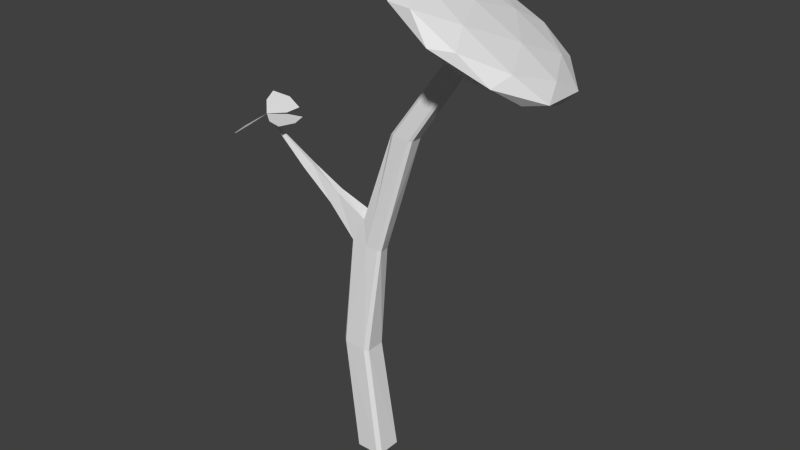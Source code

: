 # Source: deciduousSapling.blend  (saved by Blender 2.79.0; exported with 4.5.12 LTS)
import bpy
from mathutils import Matrix  # noqa: F401  (used for matrix-valued properties, if any)

bpy.ops.wm.read_factory_settings(use_empty=True)
scene = bpy.context.scene
scene.name = 'Scene'

# ---- collections
col_collection_1 = bpy.data.collections.new('Collection 1'); scene.collection.children.link(col_collection_1)

# ---- materials (node trees are filled in below, after node groups)
mat_trunk = bpy.data.materials.new('trunk')
mat_trunk.alpha_threshold = 0.0
mat_trunk.use_transparent_shadow = False
mat_trunk.roughness = 0.5
mat_deciduousgreen = bpy.data.materials.new('deciduousGreen')
mat_deciduousgreen.alpha_threshold = 0.0
mat_deciduousgreen.use_transparent_shadow = False
mat_deciduousgreen.roughness = 0.5

# ---- material node trees

# ---- world
world_world = bpy.data.worlds.new('World'); scene.world = world_world
world_world.color = (0.05088, 0.05088, 0.05088)
world_world.use_sun_shadow = False
world_world.sun_shadow_jitter_overblur = 0.0
world_world.cycles.sampling_method = 'NONE'
world_world.cycles.sample_map_resolution = 256

# ---- meshes
me_deciduoussapling = bpy.data.meshes.new('deciduousSapling')
me_deciduoussapling.from_pydata([(-0.1012, -0.133, 0.0), (-0.1331, -0.09977, 0.0), (-0.03347, -0.07545, 1.967), (-0.1764, -0.07296, 1.98), (-0.1331, 0.09977, 0.0), (-0.1016, 0.133, 0.0), (-0.0755, 0.06594, 1.969), (-0.1989, 0.02918, 1.975), (0.1331, -0.09973, 0.0), (0.1014, -0.133, 0.0), (0.07582, -0.06715, 1.967), (0.09845, -0.04773, 1.948), (0.1019, 0.133, 0.0), (0.1331, 0.09973, 0.0), (0.07256, 0.05888, 1.936), (0.04122, 0.07507, 1.952), (0.2213, -0.04716, 2.977), (0.193, -0.02949, 2.978), (0.185, 0.07806, 2.973), (0.2109, 0.09635, 2.97), (0.3916, -0.02727, 2.964), (0.3666, -0.04552, 2.967), (0.3559, 0.09799, 2.96), (0.3838, 0.08032, 2.959), (0.8599, 0.03624, 3.926), (0.8757, 0.01865, 3.918), (0.8638, 0.1623, 3.912), (0.8508, 0.1439, 3.921), (0.9616, 0.02098, 3.869), (0.9745, 0.03931, 3.86), (0.9655, 0.147, 3.856), (0.9494, 0.1646, 3.863), (-0.2588, -0.1054, 1.031), (-0.2267, -0.1332, 1.028), (-0.264, 0.06354, 1.027), (-0.2342, 0.09262, 1.024), (-0.03829, 0.09758, 1.002), (-0.006279, 0.06959, 0.9986), (-0.0009905, -0.1015, 1.002), (-0.0316, -0.1306, 1.006), (0.9142, 0.1927, 3.667), (1.466, -0.2338, 3.569), (0.8199, -0.5223, 3.962), (0.3031, 0.1001, 4.119), (0.6296, 0.7732, 3.822), (1.348, 0.5669, 3.482), (1.196, -0.59, 3.959), (0.4771, -0.3836, 4.299), (0.3595, 0.417, 4.213), (1.005, 0.7055, 3.82), (1.522, 0.08315, 3.663), (0.9111, -0.00948, 4.115), (0.859, -0.2098, 3.801), (1.239, -0.04022, 3.57), (1.183, -0.4605, 3.743), (1.494, 0.1797, 3.461), (1.17, 0.4304, 3.519), (0.5553, 0.156, 3.893), (0.4998, -0.2642, 4.067), (0.7472, 0.5517, 3.719), (0.388, 0.4972, 3.985), (1.002, 0.7716, 3.61), (1.596, -0.1046, 3.567), (1.527, 0.366, 3.517), (1.024, -0.6698, 3.973), (1.404, -0.5003, 3.742), (0.2983, -0.1828, 4.265), (0.6021, -0.5486, 4.173), (0.4211, 0.6835, 4.04), (0.2292, 0.2878, 4.214), (1.223, 0.7318, 3.609), (0.8008, 0.8531, 3.809), (1.437, -0.314, 3.797), (0.823, -0.5884, 4.171), (0.3315, 0.00352, 4.32), (0.642, 0.6437, 4.038), (1.325, 0.4475, 3.715), (1.078, -0.3684, 4.063), (1.27, 0.02722, 3.888), (0.6557, -0.2472, 4.262), (0.5866, 0.2234, 4.212), (0.9663, 0.393, 3.981), (0.1513, 0.0643, 2.195), (0.1208, 0.08085, 2.207), (-0.07785, 0.04864, 2.215), (0.002059, 0.07309, 2.223), (0.1494, -0.0617, 2.22), (0.1726, -0.04255, 2.205), (0.03211, -0.06958, 2.199), (-0.06689, -0.05952, 2.191), (-0.9928, -0.1725, 2.884), (-0.5607, -0.1158, 2.548), (-0.6248, -0.1419, 2.502), (-0.6414, -0.09624, 2.492), (-0.5706, -0.07482, 2.542), (-0.9927, -0.1725, 2.884), (-0.7245, -0.3066, 2.884), (-0.8586, -0.2753, 2.884), (-0.7245, -0.03841, 2.884), (-0.8586, -0.06972, 2.884), (-0.6762, -0.1725, 2.884), (-0.8166, -0.1725, 2.884), (-0.9953, -0.172, 2.885), (-0.9136, 0.1163, 2.873), (-0.9221, -0.02095, 2.866), (-1.157, 0.06465, 2.974), (-1.108, -0.06054, 2.943), (-1.042, 0.1377, 2.93), (-1.021, 0.0003263, 2.91), (-0.9927, -0.1725, 2.884), (-1.245, -0.1855, 2.722), (-1.136, -0.1482, 2.798), (-1.114, -0.4166, 2.759), (-1.036, -0.3254, 2.826), (-1.213, -0.3242, 2.714), (-1.115, -0.2569, 2.79), (-0.3901, -0.1009, 2.258), (-0.4084, -0.03509, 2.25), (-0.3308, -0.02162, 2.366), (-0.3227, -0.08254, 2.358)], [], [(88, 86, 21, 16), (83, 85, 19, 22), (16, 21, 28, 25), (32, 3, 7, 34), (37, 14, 11, 38), (13, 37, 38, 8), (5, 35, 36, 12), (84, 89, 17, 18), (22, 19, 26, 31), (18, 17, 24, 27), (20, 23, 30, 29), (1, 32, 34, 4), (87, 82, 23, 20), (35, 6, 15, 36), (39, 10, 2, 33), (33, 2, 3, 32), (35, 5, 4, 34), (37, 13, 12, 36), (39, 9, 8, 38), (82, 14, 15, 83), (84, 18, 19, 85), (86, 10, 11, 87), (88, 16, 17, 89), (28, 21, 20, 29), (22, 31, 30, 23), (26, 19, 18, 27), (16, 25, 24, 17), (0, 33, 32, 1), (6, 35, 34, 7), (14, 37, 36, 15), (10, 39, 38, 11), (9, 39, 33, 0), (40, 53, 52), (41, 53, 55), (40, 52, 57), (40, 57, 59), (40, 59, 56), (41, 55, 62), (42, 54, 64), (43, 58, 66), (44, 60, 68), (45, 61, 70), (41, 62, 65), (42, 64, 67), (43, 66, 69), (44, 68, 71), (45, 70, 63), (46, 72, 77), (47, 73, 79), (48, 74, 80), (49, 75, 81), (50, 76, 78), (78, 81, 51), (78, 76, 81), (76, 49, 81), (81, 80, 51), (81, 75, 80), (75, 48, 80), (80, 79, 51), (80, 74, 79), (74, 47, 79), (79, 77, 51), (79, 73, 77), (73, 46, 77), (77, 78, 51), (77, 72, 78), (72, 50, 78), (63, 76, 50), (63, 70, 76), (70, 49, 76), (71, 75, 49), (71, 68, 75), (68, 48, 75), (69, 74, 48), (69, 66, 74), (66, 47, 74), (67, 73, 47), (67, 64, 73), (64, 46, 73), (65, 72, 46), (65, 62, 72), (62, 50, 72), (70, 71, 49), (70, 61, 71), (61, 44, 71), (68, 69, 48), (68, 60, 69), (60, 43, 69), (66, 67, 47), (66, 58, 67), (58, 42, 67), (64, 65, 46), (64, 54, 65), (54, 41, 65), (62, 63, 50), (62, 55, 63), (55, 45, 63), (56, 61, 45), (56, 59, 61), (59, 44, 61), (59, 60, 44), (59, 57, 60), (57, 43, 60), (57, 58, 43), (57, 52, 58), (52, 42, 58), (55, 56, 45), (55, 53, 56), (53, 40, 56), (52, 54, 42), (52, 53, 54), (53, 41, 54), (2, 88, 89, 3), (21, 86, 87, 20), (7, 84, 85, 6), (23, 82, 83, 22), (11, 14, 82, 87), (92, 91, 90), (15, 6, 85, 83), (2, 10, 86, 88), (93, 92, 90), (94, 93, 90), (91, 94, 90), (119, 118, 94, 91), (118, 117, 93, 94), (117, 116, 92, 93), (116, 119, 91, 92), (101, 100, 98, 99), (97, 96, 100, 101), (95, 97, 101, 99), (108, 107, 105, 106), (104, 103, 107, 108), (102, 104, 108, 106), (115, 114, 112, 113), (111, 110, 114, 115), (109, 111, 115, 113), (3, 89, 119, 116), (7, 3, 116, 117), (84, 7, 117, 118), (89, 84, 118, 119)])
me_deciduoussapling.polygons.foreach_set('material_index', [0, 0, 0, 0, 0, 0, 0, 0, 0, 0, 0, 0, 0, 0, 0, 0, 0, 0, 0, 0, 0, 0, 0, 0, 0, 0, 0, 0, 0, 0, 0, 0, 1, 1, 1, 1, 1, 1, 1, 1, 1, 1, 1, 1, 1, 1, 1, 1, 1, 1, 1, 1, 1, 1, 1, 1, 1, 1, 1, 1, 1, 1, 1, 1, 1, 1, 1, 1, 1, 1, 1, 1, 1, 1, 1, 1, 1, 1, 1, 1, 1, 1, 1, 1, 1, 1, 1, 1, 1, 1, 1, 1, 1, 1, 1, 1, 1, 1, 1, 1, 1, 1, 1, 1, 1, 1, 1, 1, 1, 1, 1, 1, 0, 0, 0, 0, 0, 0, 0, 0, 0, 0, 0, 0, 0, 0, 0, 1, 1, 1, 1, 1, 1, 1, 1, 1, 0, 0, 0, 0])
_k = set([(0, 33), (1, 32), (2, 33), (2, 88), (3, 32), (3, 116), (4, 34), (5, 35), (6, 35), (6, 85), (7, 34), (7, 117), (8, 38), (9, 39), (10, 39), (10, 86), (11, 38), (11, 87), (12, 36), (13, 37), (14, 37), (14, 82), (15, 36), (15, 83), (16, 25), (16, 88), (17, 24), (17, 89), (18, 27), (18, 84), (19, 26), (19, 85), (20, 29), (20, 87), (21, 28), (21, 86), (22, 31), (22, 83), (23, 30), (23, 82), (84, 118), (89, 119), (90, 91), (90, 92), (90, 93), (90, 94), (91, 119), (92, 116), (93, 117), (94, 118)])
me_deciduoussapling.attributes.new('sharp_edge', 'BOOLEAN', 'EDGE').data.foreach_set('value', [ (min(e.vertices), max(e.vertices)) in _k for e in me_deciduoussapling.edges])
_uv = me_deciduoussapling.uv_layers.new(name='UVMap')
_uv.uv.foreach_set('vector', [0.75, 0.75, 0.75, 0.75, 0.75, 0.75, 0.75, 0.75, 0.75, 0.75, 0.75, 0.75, 0.75, 0.75, 0.75, 0.75, 0.75, 0.75, 0.75, 0.75, 0.75, 0.75, 0.75, 0.75, 0.75, 0.75, 0.75, 0.75, 0.75, 0.75, 0.75, 0.75, 0.75, 0.75, 0.75, 0.75, 0.75, 0.75, 0.75, 0.75, 0.75, 0.75, 0.75, 0.75, 0.75, 0.75, 0.75, 0.75, 0.75, 0.75, 0.75, 0.75, 0.75, 0.75, 0.75, 0.75, 0.75, 0.75, 0.75, 0.75, 0.75, 0.75, 0.75, 0.75, 0.75, 0.75, 0.75, 0.75, 0.75, 0.75, 0.75, 0.75, 0.75, 0.75, 0.75, 0.75, 0.75, 0.75, 0.75, 0.75, 0.75, 0.75, 0.75, 0.75, 0.75, 0.75, 0.75, 0.75, 0.75, 0.75, 0.75, 0.75, 0.75, 0.75, 0.75, 0.75, 0.75, 0.75, 0.75, 0.75, 0.75, 0.75, 0.75, 0.75, 0.75, 0.75, 0.75, 0.75, 0.75, 0.75, 0.75, 0.75, 0.75, 0.75, 0.75, 0.75, 0.75, 0.75, 0.75, 0.75, 0.75, 0.75, 0.75, 0.75, 0.75, 0.75, 0.75, 0.75, 0.75, 0.75, 0.75, 0.75, 0.75, 0.75, 0.75, 0.75, 0.75, 0.75, 0.75, 0.75, 0.75, 0.75, 0.75, 0.75, 0.75, 0.75, 0.75, 0.75, 0.75, 0.75, 0.75, 0.75, 0.75, 0.75, 0.75, 0.75, 0.75, 0.75, 0.75, 0.75, 0.75, 0.75, 0.75, 0.75, 0.75, 0.75, 0.75, 0.75, 0.75, 0.75, 0.75, 0.75, 0.75, 0.75, 0.75, 0.75, 0.75, 0.75, 0.75, 0.75, 0.75, 0.75, 0.75, 0.75, 0.75, 0.75, 0.75, 0.75, 0.75, 0.75, 0.75, 0.75, 0.75, 0.75, 0.75, 0.75, 0.75, 0.75, 0.75, 0.75, 0.75, 0.75, 0.75, 0.75, 0.75, 0.75, 0.75, 0.75, 0.75, 0.75, 0.75, 0.75, 0.75, 0.75, 0.75, 0.75, 0.75, 0.75, 0.75, 0.75, 0.75, 0.75, 0.75, 0.75, 0.75, 0.75, 0.75, 0.75, 0.75, 0.75, 0.75, 0.75, 0.75, 0.75, 0.75, 0.75, 0.75, 0.75, 0.75, 0.75, 0.75, 0.75, 0.75, 0.75, 0.75, 0.75, 0.75, 0.75, 0.75, 0.75, 0.75, 0.75, 0.75, 0.75, 0.75, 0.75, 0.25, 0.75, 0.25, 0.75, 0.25, 0.75, 0.25, 0.75, 0.25, 0.75, 0.25, 0.75, 0.25, 0.75, 0.25, 0.75, 0.25, 0.75, 0.25, 0.75, 0.25, 0.75, 0.25, 0.75, 0.25, 0.75, 0.25, 0.75, 0.25, 0.75, 0.25, 0.75, 0.25, 0.75, 0.25, 0.75, 0.25, 0.75, 0.25, 0.75, 0.25, 0.75, 0.25, 0.75, 0.25, 0.75, 0.25, 0.75, 0.25, 0.75, 0.25, 0.75, 0.25, 0.75, 0.25, 0.75, 0.25, 0.75, 0.25, 0.75, 0.25, 0.75, 0.25, 0.75, 0.25, 0.75, 0.25, 0.75, 0.25, 0.75, 0.25, 0.75, 0.25, 0.75, 0.25, 0.75, 0.25, 0.75, 0.25, 0.75, 0.25, 0.75, 0.25, 0.75, 0.25, 0.75, 0.25, 0.75, 0.25, 0.75, 0.25, 0.75, 0.25, 0.75, 0.25, 0.75, 0.25, 0.75, 0.25, 0.75, 0.25, 0.75, 0.25, 0.75, 0.25, 0.75, 0.25, 0.75, 0.25, 0.75, 0.25, 0.75, 0.25, 0.75, 0.25, 0.75, 0.25, 0.75, 0.25, 0.75, 0.25, 0.75, 0.25, 0.75, 0.25, 0.75, 0.25, 0.75, 0.25, 0.75, 0.25, 0.75, 0.25, 0.75, 0.25, 0.75, 0.25, 0.75, 0.25, 0.75, 0.25, 0.75, 0.25, 0.75, 0.25, 0.75, 0.25, 0.75, 0.25, 0.75, 0.25, 0.75, 0.25, 0.75, 0.25, 0.75, 0.25, 0.75, 0.25, 0.75, 0.25, 0.75, 0.25, 0.75, 0.25, 0.75, 0.25, 0.75, 0.25, 0.75, 0.25, 0.75, 0.25, 0.75, 0.25, 0.75, 0.25, 0.75, 0.25, 0.75, 0.25, 0.75, 0.25, 0.75, 0.25, 0.75, 0.25, 0.75, 0.25, 0.75, 0.25, 0.75, 0.25, 0.75, 0.25, 0.75, 0.25, 0.75, 0.25, 0.75, 0.25, 0.75, 0.25, 0.75, 0.25, 0.75, 0.25, 0.75, 0.25, 0.75, 0.25, 0.75, 0.25, 0.75, 0.25, 0.75, 0.25, 0.75, 0.25, 0.75, 0.25, 0.75, 0.25, 0.75, 0.25, 0.75, 0.25, 0.75, 0.25, 0.75, 0.25, 0.75, 0.25, 0.75, 0.25, 0.75, 0.25, 0.75, 0.25, 0.75, 0.25, 0.75, 0.25, 0.75, 0.25, 0.75, 0.25, 0.75, 0.25, 0.75, 0.25, 0.75, 0.25, 0.75, 0.25, 0.75, 0.25, 0.75, 0.25, 0.75, 0.25, 0.75, 0.25, 0.75, 0.25, 0.75, 0.25, 0.75, 0.25, 0.75, 0.25, 0.75, 0.25, 0.75, 0.25, 0.75, 0.25, 0.75, 0.25, 0.75, 0.25, 0.75, 0.25, 0.75, 0.25, 0.75, 0.25, 0.75, 0.25, 0.75, 0.25, 0.75, 0.25, 0.75, 0.25, 0.75, 0.25, 0.75, 0.25, 0.75, 0.25, 0.75, 0.25, 0.75, 0.25, 0.75, 0.25, 0.75, 0.25, 0.75, 0.25, 0.75, 0.25, 0.75, 0.25, 0.75, 0.25, 0.75, 0.25, 0.75, 0.25, 0.75, 0.25, 0.75, 0.25, 0.75, 0.25, 0.75, 0.25, 0.75, 0.25, 0.75, 0.25, 0.75, 0.25, 0.75, 0.25, 0.75, 0.25, 0.75, 0.25, 0.75, 0.25, 0.75, 0.25, 0.75, 0.25, 0.75, 0.25, 0.75, 0.25, 0.75, 0.25, 0.75, 0.25, 0.75, 0.25, 0.75, 0.25, 0.75, 0.25, 0.75, 0.25, 0.75, 0.25, 0.75, 0.25, 0.75, 0.25, 0.75, 0.25, 0.75, 0.25, 0.75, 0.25, 0.75, 0.25, 0.75, 0.25, 0.75, 0.25, 0.75, 0.25, 0.75, 0.25, 0.75, 0.25, 0.75, 0.25, 0.75, 0.25, 0.75, 0.25, 0.75, 0.25, 0.75, 0.25, 0.75, 0.25, 0.75, 0.25, 0.75, 0.25, 0.75, 0.25, 0.75, 0.25, 0.75, 0.25, 0.75, 0.25, 0.75, 0.25, 0.75, 0.25, 0.75, 0.25, 0.75, 0.25, 0.75, 0.25, 0.75, 0.25, 0.75, 0.25, 0.75, 0.25, 0.75, 0.25, 0.75, 0.25, 0.75, 0.25, 0.75, 0.25, 0.75, 0.25, 0.75, 0.25, 0.75, 0.25, 0.75, 0.25, 0.75, 0.25, 0.75, 0.25, 0.75, 0.25, 0.75, 0.25, 0.75, 0.25, 0.75, 0.25, 0.75, 0.25, 0.75, 0.25, 0.75, 0.25, 0.75, 0.25, 0.75, 0.25, 0.75, 0.25, 0.75, 0.25, 0.75, 0.25, 0.75, 0.25, 0.75, 0.25, 0.75, 0.25, 0.75, 0.25, 0.75, 0.75, 0.75, 0.75, 0.75, 0.75, 0.75, 0.75, 0.75, 0.75, 0.75, 0.75, 0.75, 0.75, 0.75, 0.75, 0.75, 0.75, 0.75, 0.75, 0.75, 0.75, 0.75, 0.75, 0.75, 0.75, 0.75, 0.75, 0.75, 0.75, 0.75, 0.75, 0.75, 0.75, 0.75, 0.75, 0.75, 0.75, 0.75, 0.75, 0.75, 0.75, 0.75, 0.75, 0.75, 0.75, 0.75, 0.75, 0.75, 0.75, 0.75, 0.75, 0.75, 0.75, 0.75, 0.75, 0.75, 0.75, 0.75, 0.75, 0.75, 0.75, 0.75, 0.75, 0.75, 0.75, 0.75, 0.75, 0.75, 0.75, 0.75, 0.75, 0.75, 0.75, 0.75, 0.75, 0.75, 0.75, 0.75, 0.75, 0.75, 0.75, 0.75, 0.75, 0.75, 0.75, 0.75, 0.75, 0.75, 0.75, 0.75, 0.75, 0.75, 0.75, 0.75, 0.75, 0.75, 0.75, 0.75, 0.75, 0.75, 0.75, 0.75, 0.75, 0.75, 0.75, 0.75, 0.75, 0.75, 0.75, 0.75, 0.75, 0.75, 0.25, 0.75, 0.25, 0.75, 0.25, 0.75, 0.25, 0.75, 0.25, 0.75, 0.25, 0.75, 0.25, 0.75, 0.25, 0.75, 0.25, 0.75, 0.25, 0.75, 0.25, 0.75, 0.25, 0.75, 0.25, 0.75, 0.25, 0.75, 0.25, 0.75, 0.25, 0.75, 0.25, 0.75, 0.25, 0.75, 0.25, 0.75, 0.25, 0.75, 0.25, 0.75, 0.25, 0.75, 0.25, 0.75, 0.25, 0.75, 0.25, 0.75, 0.25, 0.75, 0.25, 0.75, 0.25, 0.75, 0.25, 0.75, 0.25, 0.75, 0.25, 0.75, 0.25, 0.75, 0.25, 0.75, 0.25, 0.75, 0.25, 0.75, 0.25, 0.75, 0.75, 0.75, 0.75, 0.75, 0.75, 0.75, 0.75, 0.75, 0.75, 0.75, 0.75, 0.75, 0.75, 0.75, 0.75, 0.75, 0.75, 0.75, 0.75, 0.75, 0.75, 0.75, 0.75, 0.75, 0.75, 0.75, 0.75, 0.75, 0.75, 0.75, 0.75, 0.75])
me_deciduoussapling.materials.append(mat_trunk)
me_deciduoussapling.materials.append(mat_deciduousgreen)
me_deciduoussapling.use_remesh_preserve_volume = False
me_deciduoussapling.use_remesh_preserve_attributes = False
me_deciduoussapling.use_mirror_vertex_groups = False
me_deciduoussapling.update()

# ---- objects
ob_deciduoussapling = bpy.data.objects.new('deciduousSapling', me_deciduoussapling)

# ---- transforms, parenting, visibility, modifiers, constraints
ob_deciduoussapling.location = (0.0, 0.0, 0.0)
ob_deciduoussapling.lineart.crease_threshold = 0.0

# ---- collection membership
col_collection_1.objects.link(ob_deciduoussapling)

# ---- scene / render settings (as saved in the file)
scene.frame_start = 1; scene.frame_end = 25; scene.frame_set(16)
scene.render.engine = 'BLENDER_EEVEE_NEXT'
scene.render.resolution_percentage = 50
scene.render.dither_intensity = 0.0
scene.cycles.use_denoising = False
scene.cycles.samples = 10
scene.cycles.sampling_pattern = 'TABULATED_SOBOL'
scene.cycles.light_sampling_threshold = 0.0
scene.cycles.use_adaptive_sampling = False
scene.cycles.use_light_tree = False
scene.cycles.blur_glossy = 0.0
scene.cycles.pixel_filter_type = 'GAUSSIAN'
scene.cycles.sample_clamp_indirect = 0.0
scene.view_settings.view_transform = 'Standard'
bpy.context.view_layer.update()

# ---- added for rendering (the .blend has no active camera and no usable light): camera, sun
cam_auto = bpy.data.cameras.new('AutoCamera')
cam_auto.lens = 50.0
cam_auto.sensor_width = 36.0
cam_auto.clip_end = 1000.0
ob_auto_camera = bpy.data.objects.new('AutoCamera', cam_auto)
scene.collection.objects.link(ob_auto_camera)
ob_auto_camera.location = (5.16291, -5.89296, 6.14989)
ob_auto_camera.rotation_euler = (1.09748, -7.21219e-08, 0.694738)
scene.camera = ob_auto_camera
light_auto_sun = bpy.data.lights.new('AutoSun', 'SUN')
light_auto_sun.energy = 3.0
light_auto_sun.angle = 0.0523599
ob_auto_sun = bpy.data.objects.new('AutoSun', light_auto_sun)
scene.collection.objects.link(ob_auto_sun)
ob_auto_sun.rotation_euler = (0.872665, 0.174533, 0.523599)
bpy.context.view_layer.update()
